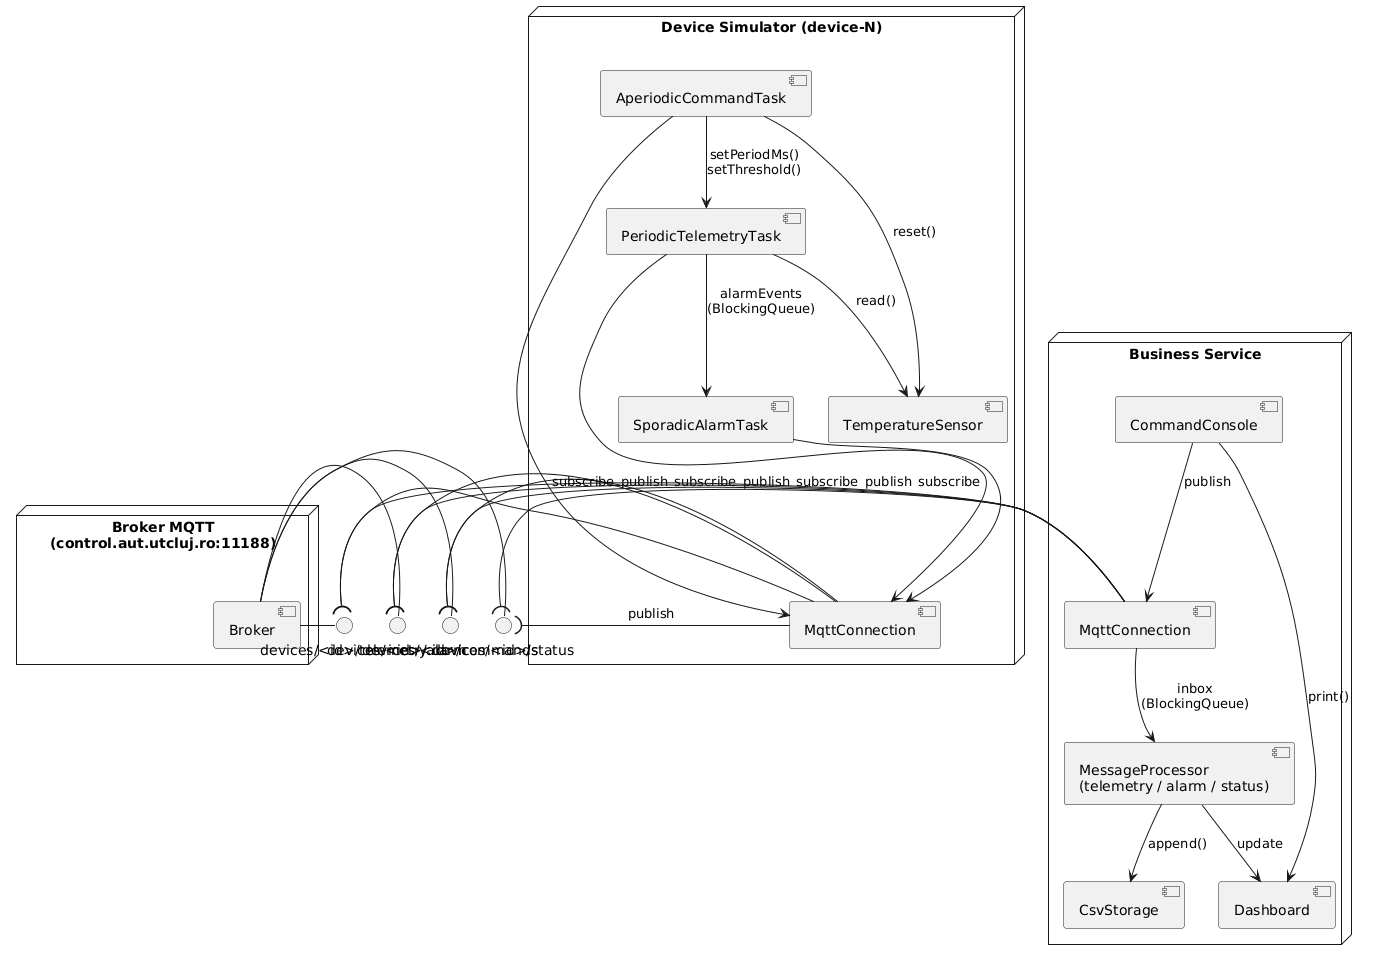

The diagram above was rendered by PlantUML. Its source (embedded in the PNG):
@startuml
skinparam componentStyle uml2

node "Device Simulator (device-N)" {
  component "PeriodicTelemetryTask" as PT
  component "SporadicAlarmTask" as SA
  component "AperiodicCommandTask" as AC
  component "TemperatureSensor" as TS
  component "MqttConnection" as DM
}

node "Broker MQTT\n(control.aut.utcluj.ro:11188)" as B {
  component "Broker" as BR
}

node "Business Service" {
  component "MessageProcessor\n(telemetry / alarm / status)" as MP
  component "Dashboard" as DB
  component "CsvStorage" as CS
  component "CommandConsole" as CC
  component "MqttConnection" as BM
}

interface "devices/<id>/telemetry" as TEL
interface "devices/<id>/alarm" as ALM
interface "devices/<id>/commands" as CMD
interface "devices/<id>/status" as STA

' interfețe oferite de broker
BR - TEL
BR - ALM
BR - CMD
BR - STA

' device
PT --> TS : read()
PT --> SA : alarmEvents\n(BlockingQueue)
AC --> PT : setPeriodMs()\nsetThreshold()
AC --> TS : reset()
PT --> DM
SA --> DM
AC --> DM
DM -( TEL : publish
DM -( ALM : publish
DM -( STA : publish
DM -( CMD : subscribe

' business service
BM -( TEL : subscribe
BM -( ALM : subscribe
BM -( STA : subscribe
BM -( CMD : publish
BM --> MP : inbox\n(BlockingQueue)
MP --> CS : append()
MP --> DB : update
CC --> DB : print()
CC --> BM : publish
@enduml